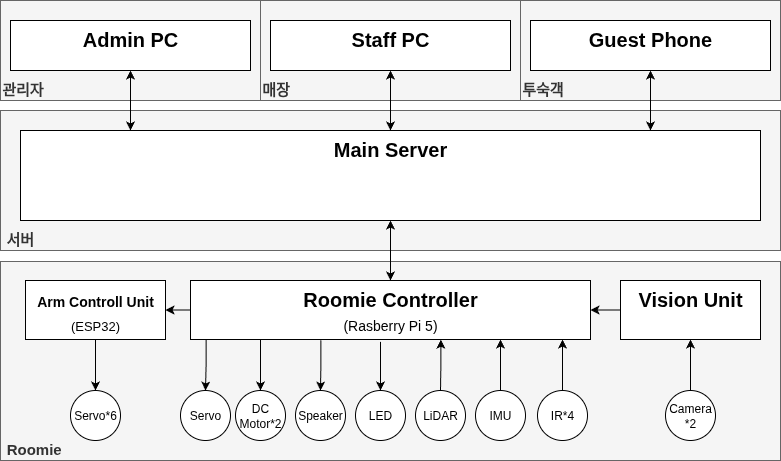

The diagram above was exported from draw.io. Its source (the exported page's mxGraphModel, read from the mxfile embedded in the PNG):
<mxGraphModel dx="1360" dy="793" grid="1" gridSize="10" guides="1" tooltips="1" connect="1" arrows="1" fold="1" page="1" pageScale="1" pageWidth="4681" pageHeight="3300" math="0" shadow="0">
  <root>
    <mxCell id="0" />
    <mxCell id="1" parent="0" />
    <mxCell id="X__uqGW8TZd1r5aGNQUe-5" value="&lt;font style=&quot;font-size: 15px;&quot;&gt;&lt;span&gt;&amp;nbsp;&lt;/span&gt;&lt;/font&gt;&lt;div&gt;&lt;font style=&quot;font-size: 15px;&quot;&gt;&lt;span&gt;&amp;nbsp;Roomie&lt;/span&gt;&lt;/font&gt;&lt;/div&gt;" style="rounded=0;whiteSpace=wrap;html=1;verticalAlign=bottom;align=left;fontStyle=1;fillColor=#f5f5f5;fontColor=#333333;strokeColor=#666666;" parent="1" vertex="1">
      <mxGeometry x="30" y="351" width="780" height="199" as="geometry" />
    </mxCell>
    <mxCell id="X__uqGW8TZd1r5aGNQUe-1" value="&lt;span style=&quot;font-size: 15px;&quot;&gt;매장&lt;/span&gt;" style="rounded=0;whiteSpace=wrap;html=1;verticalAlign=bottom;align=left;fontStyle=1;fillColor=#f5f5f5;fontColor=#333333;strokeColor=#666666;" parent="1" vertex="1">
      <mxGeometry x="290" y="90" width="260" height="100" as="geometry" />
    </mxCell>
    <mxCell id="X__uqGW8TZd1r5aGNQUe-2" value="&lt;span style=&quot;font-size: 15px;&quot;&gt;투숙객&lt;/span&gt;" style="rounded=0;whiteSpace=wrap;html=1;verticalAlign=bottom;align=left;fontStyle=1;fillColor=#f5f5f5;fontColor=#333333;strokeColor=#666666;" parent="1" vertex="1">
      <mxGeometry x="550" y="90" width="260" height="100" as="geometry" />
    </mxCell>
    <mxCell id="X__uqGW8TZd1r5aGNQUe-3" value="&lt;font style=&quot;font-size: 15px;&quot;&gt;&lt;span&gt;관리자&lt;/span&gt;&lt;/font&gt;" style="rounded=0;whiteSpace=wrap;html=1;verticalAlign=bottom;align=left;fontStyle=1;fillColor=#f5f5f5;fontColor=#333333;strokeColor=#666666;" parent="1" vertex="1">
      <mxGeometry x="30" y="90" width="260" height="100" as="geometry" />
    </mxCell>
    <mxCell id="X__uqGW8TZd1r5aGNQUe-4" value="&lt;font style=&quot;font-size: 15px;&quot;&gt;&lt;span&gt;&amp;nbsp;서버&lt;/span&gt;&lt;/font&gt;" style="rounded=0;whiteSpace=wrap;html=1;verticalAlign=bottom;align=left;fontStyle=1;fillColor=#f5f5f5;fontColor=#333333;strokeColor=#666666;" parent="1" vertex="1">
      <mxGeometry x="30" y="200" width="780" height="140" as="geometry" />
    </mxCell>
    <mxCell id="X__uqGW8TZd1r5aGNQUe-6" style="edgeStyle=orthogonalEdgeStyle;rounded=0;orthogonalLoop=1;jettySize=auto;html=1;startArrow=classic;startFill=1;" parent="1" source="X__uqGW8TZd1r5aGNQUe-9" target="X__uqGW8TZd1r5aGNQUe-10" edge="1">
      <mxGeometry relative="1" as="geometry">
        <Array as="points">
          <mxPoint x="160" y="210" />
          <mxPoint x="160" y="210" />
        </Array>
      </mxGeometry>
    </mxCell>
    <mxCell id="X__uqGW8TZd1r5aGNQUe-7" style="edgeStyle=orthogonalEdgeStyle;rounded=0;orthogonalLoop=1;jettySize=auto;html=1;startArrow=classic;startFill=1;" parent="1" source="X__uqGW8TZd1r5aGNQUe-9" target="X__uqGW8TZd1r5aGNQUe-11" edge="1">
      <mxGeometry relative="1" as="geometry" />
    </mxCell>
    <mxCell id="X__uqGW8TZd1r5aGNQUe-8" style="edgeStyle=orthogonalEdgeStyle;rounded=0;orthogonalLoop=1;jettySize=auto;html=1;startArrow=classic;startFill=1;" parent="1" source="X__uqGW8TZd1r5aGNQUe-9" target="X__uqGW8TZd1r5aGNQUe-12" edge="1">
      <mxGeometry relative="1" as="geometry">
        <Array as="points">
          <mxPoint x="680" y="200" />
          <mxPoint x="680" y="200" />
        </Array>
      </mxGeometry>
    </mxCell>
    <mxCell id="X__uqGW8TZd1r5aGNQUe-9" value="Main Server" style="rounded=1;whiteSpace=wrap;html=1;verticalAlign=top;fontSize=20;fontStyle=1;arcSize=0;" parent="1" vertex="1">
      <mxGeometry x="50" y="220" width="740" height="90" as="geometry" />
    </mxCell>
    <mxCell id="X__uqGW8TZd1r5aGNQUe-10" value="Admin PC" style="rounded=1;whiteSpace=wrap;html=1;verticalAlign=top;fontSize=20;fontStyle=1;arcSize=0;" parent="1" vertex="1">
      <mxGeometry x="40" y="110" width="240" height="50" as="geometry" />
    </mxCell>
    <mxCell id="X__uqGW8TZd1r5aGNQUe-11" value="Staff PC" style="rounded=1;whiteSpace=wrap;html=1;verticalAlign=top;fontSize=20;fontStyle=1;arcSize=0;" parent="1" vertex="1">
      <mxGeometry x="300" y="110" width="240" height="50" as="geometry" />
    </mxCell>
    <mxCell id="X__uqGW8TZd1r5aGNQUe-12" value="Guest Phone" style="rounded=1;whiteSpace=wrap;html=1;verticalAlign=top;fontSize=20;fontStyle=1;arcSize=0;" parent="1" vertex="1">
      <mxGeometry x="560" y="110" width="240" height="50" as="geometry" />
    </mxCell>
    <mxCell id="X__uqGW8TZd1r5aGNQUe-20" style="edgeStyle=orthogonalEdgeStyle;rounded=0;orthogonalLoop=1;jettySize=auto;html=1;entryX=1;entryY=0.5;entryDx=0;entryDy=0;exitX=0;exitY=0.5;exitDx=0;exitDy=0;" parent="1" source="X__uqGW8TZd1r5aGNQUe-21" target="X__uqGW8TZd1r5aGNQUe-28" edge="1">
      <mxGeometry relative="1" as="geometry">
        <Array as="points" />
      </mxGeometry>
    </mxCell>
    <mxCell id="iDFQvE_Jk91HwRQRi1YZ-5" value="" style="edgeStyle=orthogonalEdgeStyle;rounded=0;orthogonalLoop=1;jettySize=auto;html=1;" parent="1" source="X__uqGW8TZd1r5aGNQUe-21" target="X__uqGW8TZd1r5aGNQUe-28" edge="1">
      <mxGeometry relative="1" as="geometry" />
    </mxCell>
    <mxCell id="peV1VY3X2RZ6uhfHy1qr-5" value="" style="edgeStyle=orthogonalEdgeStyle;rounded=0;orthogonalLoop=1;jettySize=auto;html=1;startArrow=classic;startFill=1;" parent="1" source="X__uqGW8TZd1r5aGNQUe-21" target="X__uqGW8TZd1r5aGNQUe-9" edge="1">
      <mxGeometry relative="1" as="geometry" />
    </mxCell>
    <mxCell id="iDFQvE_Jk91HwRQRi1YZ-11" style="edgeStyle=orthogonalEdgeStyle;rounded=0;orthogonalLoop=1;jettySize=auto;html=1;entryX=0.5;entryY=0;entryDx=0;entryDy=0;startArrow=classic;startFill=1;endArrow=none;endFill=0;" parent="1" source="X__uqGW8TZd1r5aGNQUe-21" target="iDFQvE_Jk91HwRQRi1YZ-10" edge="1">
      <mxGeometry relative="1" as="geometry">
        <Array as="points">
          <mxPoint x="592" y="440" />
          <mxPoint x="592" y="440" />
        </Array>
      </mxGeometry>
    </mxCell>
    <mxCell id="iDFQvE_Jk91HwRQRi1YZ-12" style="edgeStyle=orthogonalEdgeStyle;rounded=0;orthogonalLoop=1;jettySize=auto;html=1;entryX=0.5;entryY=0;entryDx=0;entryDy=0;startArrow=classic;startFill=1;endArrow=none;endFill=0;" parent="1" source="X__uqGW8TZd1r5aGNQUe-21" target="iDFQvE_Jk91HwRQRi1YZ-9" edge="1">
      <mxGeometry relative="1" as="geometry">
        <Array as="points">
          <mxPoint x="530" y="440" />
          <mxPoint x="530" y="440" />
        </Array>
      </mxGeometry>
    </mxCell>
    <mxCell id="iDFQvE_Jk91HwRQRi1YZ-13" style="edgeStyle=orthogonalEdgeStyle;rounded=0;orthogonalLoop=1;jettySize=auto;html=1;entryX=0.5;entryY=0;entryDx=0;entryDy=0;exitX=0.626;exitY=1.002;exitDx=0;exitDy=0;exitPerimeter=0;startArrow=classic;startFill=1;endArrow=none;endFill=0;" parent="1" source="X__uqGW8TZd1r5aGNQUe-21" target="iDFQvE_Jk91HwRQRi1YZ-8" edge="1">
      <mxGeometry relative="1" as="geometry" />
    </mxCell>
    <mxCell id="iDFQvE_Jk91HwRQRi1YZ-14" style="edgeStyle=orthogonalEdgeStyle;rounded=0;orthogonalLoop=1;jettySize=auto;html=1;entryX=0.5;entryY=0;entryDx=0;entryDy=0;exitX=0.475;exitY=1.041;exitDx=0;exitDy=0;exitPerimeter=0;startArrow=none;startFill=0;endArrow=classic;endFill=1;" parent="1" source="X__uqGW8TZd1r5aGNQUe-21" target="iDFQvE_Jk91HwRQRi1YZ-7" edge="1">
      <mxGeometry relative="1" as="geometry" />
    </mxCell>
    <mxCell id="iDFQvE_Jk91HwRQRi1YZ-15" style="edgeStyle=orthogonalEdgeStyle;rounded=0;orthogonalLoop=1;jettySize=auto;html=1;entryX=0.5;entryY=0;entryDx=0;entryDy=0;exitX=0.326;exitY=1.012;exitDx=0;exitDy=0;exitPerimeter=0;startArrow=none;startFill=0;endArrow=classic;endFill=1;" parent="1" source="X__uqGW8TZd1r5aGNQUe-21" target="iDFQvE_Jk91HwRQRi1YZ-6" edge="1">
      <mxGeometry relative="1" as="geometry" />
    </mxCell>
    <mxCell id="iDFQvE_Jk91HwRQRi1YZ-16" style="edgeStyle=orthogonalEdgeStyle;rounded=0;orthogonalLoop=1;jettySize=auto;html=1;entryX=0.5;entryY=0;entryDx=0;entryDy=0;exitX=0.175;exitY=1.002;exitDx=0;exitDy=0;exitPerimeter=0;startArrow=none;startFill=0;endArrow=classic;endFill=1;" parent="1" source="X__uqGW8TZd1r5aGNQUe-21" target="iDFQvE_Jk91HwRQRi1YZ-4" edge="1">
      <mxGeometry relative="1" as="geometry" />
    </mxCell>
    <mxCell id="iDFQvE_Jk91HwRQRi1YZ-17" style="edgeStyle=orthogonalEdgeStyle;rounded=0;orthogonalLoop=1;jettySize=auto;html=1;entryX=0.5;entryY=0;entryDx=0;entryDy=0;exitX=0.039;exitY=0.992;exitDx=0;exitDy=0;exitPerimeter=0;startArrow=none;startFill=0;endArrow=classic;endFill=1;" parent="1" source="X__uqGW8TZd1r5aGNQUe-21" target="peV1VY3X2RZ6uhfHy1qr-6" edge="1">
      <mxGeometry relative="1" as="geometry" />
    </mxCell>
    <mxCell id="X__uqGW8TZd1r5aGNQUe-21" value="Roomie Controller&lt;div&gt;&lt;span style=&quot;font-weight: normal;&quot;&gt;&lt;font style=&quot;font-size: 14px;&quot;&gt;(Rasberry Pi 5)&lt;/font&gt;&lt;/span&gt;&lt;/div&gt;" style="rounded=1;whiteSpace=wrap;html=1;verticalAlign=top;fontSize=20;fontStyle=1;arcSize=0;" parent="1" vertex="1">
      <mxGeometry x="220" y="370" width="400" height="59" as="geometry" />
    </mxCell>
    <mxCell id="X__uqGW8TZd1r5aGNQUe-22" style="edgeStyle=orthogonalEdgeStyle;rounded=0;orthogonalLoop=1;jettySize=auto;html=1;entryX=1;entryY=0.5;entryDx=0;entryDy=0;startArrow=none;startFill=0;endArrow=classic;endFill=1;" parent="1" source="X__uqGW8TZd1r5aGNQUe-23" target="X__uqGW8TZd1r5aGNQUe-21" edge="1">
      <mxGeometry relative="1" as="geometry" />
    </mxCell>
    <mxCell id="X__uqGW8TZd1r5aGNQUe-23" value="Vision Unit" style="rounded=1;whiteSpace=wrap;html=1;verticalAlign=top;fontSize=20;fontStyle=1;arcSize=0;" parent="1" vertex="1">
      <mxGeometry x="650" y="370" width="140" height="59" as="geometry" />
    </mxCell>
    <mxCell id="iDFQvE_Jk91HwRQRi1YZ-3" style="edgeStyle=orthogonalEdgeStyle;rounded=0;orthogonalLoop=1;jettySize=auto;html=1;entryX=0.5;entryY=0;entryDx=0;entryDy=0;" parent="1" source="X__uqGW8TZd1r5aGNQUe-28" target="iDFQvE_Jk91HwRQRi1YZ-2" edge="1">
      <mxGeometry relative="1" as="geometry" />
    </mxCell>
    <mxCell id="X__uqGW8TZd1r5aGNQUe-28" value="&lt;font style=&quot;font-size: 14px;&quot;&gt;Arm Controll Unit&lt;/font&gt;&lt;div&gt;&lt;font style=&quot;font-size: 13px; font-weight: normal;&quot;&gt;(ESP32)&lt;/font&gt;&lt;/div&gt;" style="rounded=1;whiteSpace=wrap;html=1;verticalAlign=top;fontSize=20;fontStyle=1;arcSize=0;" parent="1" vertex="1">
      <mxGeometry x="55" y="370" width="140" height="59" as="geometry" />
    </mxCell>
    <mxCell id="iDFQvE_Jk91HwRQRi1YZ-2" value="Servo&lt;span style=&quot;background-color: transparent; color: light-dark(rgb(0, 0, 0), rgb(255, 255, 255));&quot;&gt;*6&lt;/span&gt;" style="ellipse;whiteSpace=wrap;html=1;aspect=fixed;" parent="1" vertex="1">
      <mxGeometry x="100" y="480" width="50" height="50" as="geometry" />
    </mxCell>
    <mxCell id="iDFQvE_Jk91HwRQRi1YZ-4" value="&lt;div&gt;DC&lt;/div&gt;Motor*2" style="ellipse;whiteSpace=wrap;html=1;aspect=fixed;" parent="1" vertex="1">
      <mxGeometry x="265" y="480" width="50" height="50" as="geometry" />
    </mxCell>
    <mxCell id="peV1VY3X2RZ6uhfHy1qr-4" value="" style="edgeStyle=orthogonalEdgeStyle;rounded=0;orthogonalLoop=1;jettySize=auto;html=1;startArrow=none;startFill=0;endArrow=classic;endFill=1;" parent="1" source="peV1VY3X2RZ6uhfHy1qr-2" target="X__uqGW8TZd1r5aGNQUe-23" edge="1">
      <mxGeometry relative="1" as="geometry" />
    </mxCell>
    <mxCell id="peV1VY3X2RZ6uhfHy1qr-2" value="Camera&lt;div&gt;*2&lt;/div&gt;" style="ellipse;whiteSpace=wrap;html=1;aspect=fixed;" parent="1" vertex="1">
      <mxGeometry x="695" y="480" width="50" height="50" as="geometry" />
    </mxCell>
    <mxCell id="iDFQvE_Jk91HwRQRi1YZ-6" value="Speaker" style="ellipse;whiteSpace=wrap;html=1;aspect=fixed;" parent="1" vertex="1">
      <mxGeometry x="325" y="480" width="50" height="50" as="geometry" />
    </mxCell>
    <mxCell id="iDFQvE_Jk91HwRQRi1YZ-7" value="LED" style="ellipse;whiteSpace=wrap;html=1;aspect=fixed;" parent="1" vertex="1">
      <mxGeometry x="385" y="480" width="50" height="50" as="geometry" />
    </mxCell>
    <mxCell id="iDFQvE_Jk91HwRQRi1YZ-8" value="LiDAR" style="ellipse;whiteSpace=wrap;html=1;aspect=fixed;" parent="1" vertex="1">
      <mxGeometry x="445" y="480" width="50" height="50" as="geometry" />
    </mxCell>
    <mxCell id="iDFQvE_Jk91HwRQRi1YZ-9" value="IMU" style="ellipse;whiteSpace=wrap;html=1;aspect=fixed;" parent="1" vertex="1">
      <mxGeometry x="505" y="480" width="50" height="50" as="geometry" />
    </mxCell>
    <mxCell id="iDFQvE_Jk91HwRQRi1YZ-10" value="IR*4" style="ellipse;whiteSpace=wrap;html=1;aspect=fixed;" parent="1" vertex="1">
      <mxGeometry x="567" y="480" width="50" height="50" as="geometry" />
    </mxCell>
    <mxCell id="peV1VY3X2RZ6uhfHy1qr-6" value="Servo" style="ellipse;whiteSpace=wrap;html=1;aspect=fixed;" parent="1" vertex="1">
      <mxGeometry x="210" y="480" width="50" height="50" as="geometry" />
    </mxCell>
  </root>
</mxGraphModel>